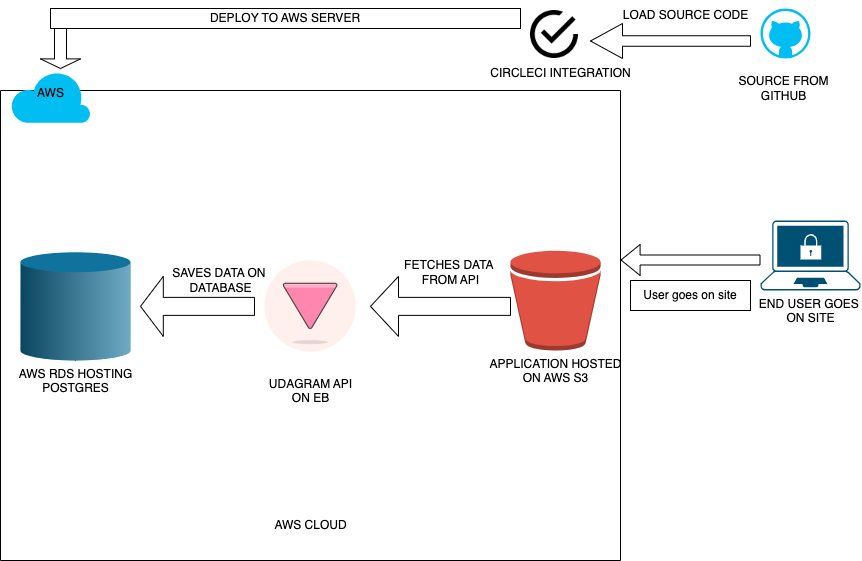

The diagram above was exported from draw.io. Its source (the exported page's mxGraphModel, read from the mxfile embedded in the PNG):
<mxGraphModel dx="1194" dy="679" grid="0" gridSize="10" guides="1" tooltips="1" connect="1" arrows="1" fold="1" page="0" pageScale="1" pageWidth="850" pageHeight="1100" math="0" shadow="0">
  <root>
    <mxCell id="0" />
    <mxCell id="1" parent="0" />
    <mxCell id="nDdltSEiOTmhgiuxEk4a-2" value="" style="shape=flexArrow;endArrow=classic;html=1;rounded=0;endWidth=20;endSize=6.03;" edge="1" parent="1">
      <mxGeometry width="50" height="50" relative="1" as="geometry">
        <mxPoint x="770" y="279.5" as="sourcePoint" />
        <mxPoint x="630" y="279.5" as="targetPoint" />
        <Array as="points">
          <mxPoint x="770" y="279.5" />
        </Array>
      </mxGeometry>
    </mxCell>
    <mxCell id="nDdltSEiOTmhgiuxEk4a-3" value="User goes on site" style="rounded=0;whiteSpace=wrap;html=1;" vertex="1" parent="1">
      <mxGeometry x="640" y="300" width="120" height="30" as="geometry" />
    </mxCell>
    <mxCell id="nDdltSEiOTmhgiuxEk4a-4" value="" style="swimlane;startSize=0;fontColor=#ffffff;" vertex="1" parent="1">
      <mxGeometry x="10" y="110" width="620" height="470" as="geometry" />
    </mxCell>
    <mxCell id="nDdltSEiOTmhgiuxEk4a-6" value="APPLICATION HOSTED&lt;br&gt;ON AWS S3" style="outlineConnect=0;dashed=0;verticalLabelPosition=bottom;verticalAlign=top;align=center;html=1;shape=mxgraph.aws3.bucket;fillColor=#E05243;gradientColor=none;" vertex="1" parent="nDdltSEiOTmhgiuxEk4a-4">
      <mxGeometry x="510" y="160" width="90" height="100" as="geometry" />
    </mxCell>
    <mxCell id="nDdltSEiOTmhgiuxEk4a-7" value="AWS RDS HOSTING&lt;br&gt;POSTGRES" style="verticalLabelPosition=bottom;verticalAlign=top;html=1;shape=mxgraph.infographic.cylinder;fillColor=#10739E;strokeColor=none;" vertex="1" parent="nDdltSEiOTmhgiuxEk4a-4">
      <mxGeometry x="20" y="161.75" width="110" height="108.25" as="geometry" />
    </mxCell>
    <mxCell id="nDdltSEiOTmhgiuxEk4a-9" value="UDAGRAM API&lt;br&gt;ON EB" style="shape=image;html=1;verticalAlign=top;verticalLabelPosition=bottom;labelBackgroundColor=#ffffff;imageAspect=0;aspect=fixed;image=https://cdn4.iconfinder.com/data/icons/lgbt-illustrations/112/237-_sign-lesbian-triangle-2-128.png" vertex="1" parent="nDdltSEiOTmhgiuxEk4a-4">
      <mxGeometry x="246" y="151.88" width="128" height="128" as="geometry" />
    </mxCell>
    <mxCell id="nDdltSEiOTmhgiuxEk4a-13" value="" style="shape=singleArrow;direction=west;whiteSpace=wrap;html=1;" vertex="1" parent="nDdltSEiOTmhgiuxEk4a-4">
      <mxGeometry x="370" y="185.88" width="140" height="60" as="geometry" />
    </mxCell>
    <mxCell id="nDdltSEiOTmhgiuxEk4a-14" value="FETCHES DATA&amp;nbsp;&lt;br&gt;FROM API" style="text;html=1;align=center;verticalAlign=middle;resizable=0;points=[];autosize=1;strokeColor=none;fillColor=none;" vertex="1" parent="nDdltSEiOTmhgiuxEk4a-4">
      <mxGeometry x="390" y="161.75" width="120" height="40" as="geometry" />
    </mxCell>
    <mxCell id="nDdltSEiOTmhgiuxEk4a-15" value="" style="shape=singleArrow;direction=west;whiteSpace=wrap;html=1;" vertex="1" parent="nDdltSEiOTmhgiuxEk4a-4">
      <mxGeometry x="140" y="185.88" width="114" height="60" as="geometry" />
    </mxCell>
    <mxCell id="nDdltSEiOTmhgiuxEk4a-16" value="SAVES DATA ON&amp;nbsp;&lt;br&gt;DATABASE" style="text;html=1;align=center;verticalAlign=middle;resizable=0;points=[];autosize=1;strokeColor=none;fillColor=none;" vertex="1" parent="nDdltSEiOTmhgiuxEk4a-4">
      <mxGeometry x="160" y="170" width="120" height="40" as="geometry" />
    </mxCell>
    <mxCell id="nDdltSEiOTmhgiuxEk4a-17" value="AWS CLOUD" style="text;html=1;align=center;verticalAlign=middle;resizable=0;points=[];autosize=1;strokeColor=none;fillColor=none;" vertex="1" parent="nDdltSEiOTmhgiuxEk4a-4">
      <mxGeometry x="260" y="420" width="100" height="30" as="geometry" />
    </mxCell>
    <mxCell id="nDdltSEiOTmhgiuxEk4a-20" value="" style="verticalLabelPosition=bottom;html=1;verticalAlign=top;align=center;strokeColor=none;fillColor=#00BEF2;shape=mxgraph.azure.cloud;" vertex="1" parent="nDdltSEiOTmhgiuxEk4a-4">
      <mxGeometry x="10" y="-20" width="80" height="52.5" as="geometry" />
    </mxCell>
    <mxCell id="nDdltSEiOTmhgiuxEk4a-8" value="END USER GOES&amp;nbsp;&lt;br&gt;ON SITE" style="points=[[0.13,0.02,0],[0.5,0,0],[0.87,0.02,0],[0.885,0.4,0],[0.985,0.985,0],[0.5,1,0],[0.015,0.985,0],[0.115,0.4,0]];verticalLabelPosition=bottom;sketch=0;html=1;verticalAlign=top;aspect=fixed;align=center;pointerEvents=1;shape=mxgraph.cisco19.secure_endpoints;fillColor=#005073;strokeColor=none;" vertex="1" parent="1">
      <mxGeometry x="770" y="240" width="99.99" height="70" as="geometry" />
    </mxCell>
    <mxCell id="nDdltSEiOTmhgiuxEk4a-19" value="AWS" style="text;html=1;align=center;verticalAlign=middle;resizable=0;points=[];autosize=1;strokeColor=none;fillColor=none;" vertex="1" parent="1">
      <mxGeometry x="35" y="98" width="50" height="30" as="geometry" />
    </mxCell>
    <mxCell id="nDdltSEiOTmhgiuxEk4a-21" value="" style="verticalLabelPosition=bottom;html=1;verticalAlign=top;align=center;strokeColor=none;fillColor=#00BEF2;shape=mxgraph.azure.github_code;pointerEvents=1;" vertex="1" parent="1">
      <mxGeometry x="770" y="28" width="50" height="50" as="geometry" />
    </mxCell>
    <mxCell id="nDdltSEiOTmhgiuxEk4a-22" value="SOURCE FROM&lt;br&gt;GITHUB&lt;br&gt;" style="text;html=1;align=center;verticalAlign=middle;resizable=0;points=[];autosize=1;strokeColor=none;fillColor=none;" vertex="1" parent="1">
      <mxGeometry x="738" y="88" width="110" height="40" as="geometry" />
    </mxCell>
    <mxCell id="nDdltSEiOTmhgiuxEk4a-23" value="" style="shape=image;html=1;verticalAlign=top;verticalLabelPosition=bottom;labelBackgroundColor=#ffffff;imageAspect=0;aspect=fixed;image=https://cdn1.iconfinder.com/data/icons/material-core/20/check-circle-outline-128.png" vertex="1" parent="1">
      <mxGeometry x="540" y="30" width="48" height="48" as="geometry" />
    </mxCell>
    <mxCell id="nDdltSEiOTmhgiuxEk4a-26" value="CIRCLECI INTEGRATION" style="text;html=1;align=center;verticalAlign=middle;resizable=0;points=[];autosize=1;strokeColor=none;fillColor=none;" vertex="1" parent="1">
      <mxGeometry x="490" y="78" width="160" height="30" as="geometry" />
    </mxCell>
    <mxCell id="nDdltSEiOTmhgiuxEk4a-27" value="" style="shape=singleArrow;direction=west;whiteSpace=wrap;html=1;" vertex="1" parent="1">
      <mxGeometry x="600" y="43" width="160" height="35" as="geometry" />
    </mxCell>
    <mxCell id="nDdltSEiOTmhgiuxEk4a-28" value="LOAD SOURCE CODE" style="text;html=1;align=center;verticalAlign=middle;resizable=0;points=[];autosize=1;strokeColor=none;fillColor=none;" vertex="1" parent="1">
      <mxGeometry x="620" y="20" width="150" height="30" as="geometry" />
    </mxCell>
    <mxCell id="nDdltSEiOTmhgiuxEk4a-43" value="" style="shape=singleArrow;direction=south;whiteSpace=wrap;html=1;" vertex="1" parent="1">
      <mxGeometry x="50" y="40" width="40" height="48" as="geometry" />
    </mxCell>
    <mxCell id="nDdltSEiOTmhgiuxEk4a-44" value="DEPLOY TO AWS SERVER" style="rounded=0;whiteSpace=wrap;html=1;" vertex="1" parent="1">
      <mxGeometry x="60" y="28" width="470" height="20" as="geometry" />
    </mxCell>
  </root>
</mxGraphModel>